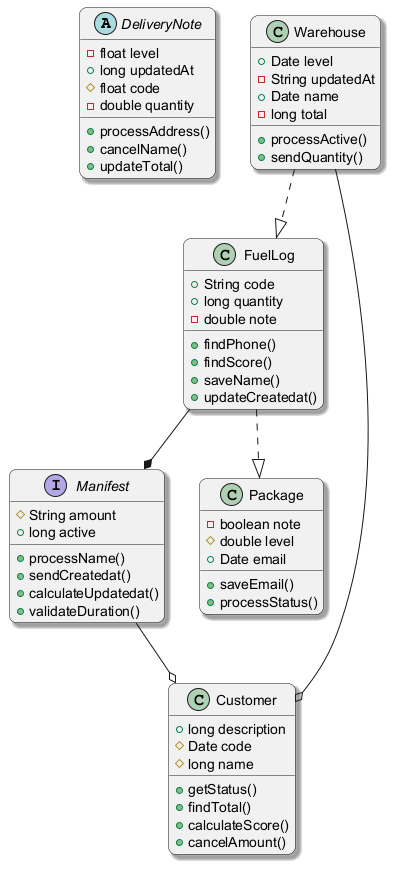

The diagram above was rendered by PlantUML. Its source (embedded in the PNG):
@startuml
skinparam backgroundColor #FFFFFF
skinparam roundCorner 15
skinparam shadowing true
abstract class DeliveryNote {
  -float level
  +long updatedAt
  #float code
  -double quantity
  +processAddress()
  +cancelName()
  +updateTotal()
}
interface Manifest {
  #String amount
  +long active
  +processName()
  +sendCreatedat()
  +calculateUpdatedat()
  +validateDuration()
}
class Warehouse {
  +Date level
  -String updatedAt
  +Date name
  -long total
  +processActive()
  +sendQuantity()
}
class Package {
  -boolean note
  #double level
  +Date email
  +saveEmail()
  +processStatus()
}
class FuelLog {
  +String code
  +long quantity
  -double note
  +findPhone()
  +findScore()
  +saveName()
  +updateCreatedat()
}
class Customer {
  +long description
  #Date code
  #long name
  +getStatus()
  +findTotal()
  +calculateScore()
  +cancelAmount()
}
FuelLog --* Manifest
Manifest --o Customer
Warehouse --o Customer
FuelLog ..|> Package
Warehouse ..|> FuelLog
@enduml